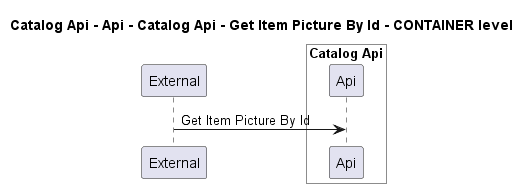

The diagram above was rendered by PlantUML. Its source (embedded in the PNG):
@startuml
!pragma layout smetana

title Catalog Api - Api - Catalog Api - Get Item Picture By Id - CONTAINER level

participant "External" as C4InterFlow.SoftwareSystems.ExternalSystem

box "Catalog Api" #White
    participant "Api" as dotnet.eShop.Architecture.SoftwareSystems.CatalogApi.Containers.Api
end box


C4InterFlow.SoftwareSystems.ExternalSystem -> dotnet.eShop.Architecture.SoftwareSystems.CatalogApi.Containers.Api : Get Item Picture By Id


@enduml